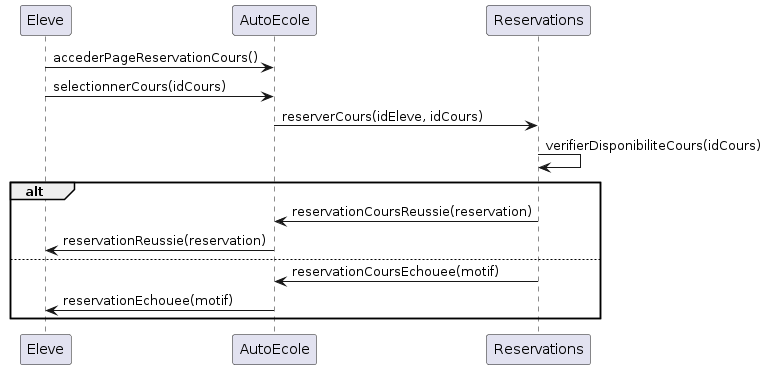

The diagram above was rendered by PlantUML. Its source (embedded in the PNG):
@startuml
participant Eleve
participant AutoEcole
participant Reservations

Eleve->AutoEcole: accederPageReservationCours()

Eleve->AutoEcole: selectionnerCours(idCours)

AutoEcole->Reservations: reserverCours(idEleve, idCours)

Reservations->Reservations: verifierDisponibiliteCours(idCours)

alt
    Reservations->AutoEcole: reservationCoursReussie(reservation)
    AutoEcole->Eleve: reservationReussie(reservation)
else
    Reservations->AutoEcole: reservationCoursEchouee(motif)
    AutoEcole->Eleve: reservationEchouee(motif)
end
@enduml